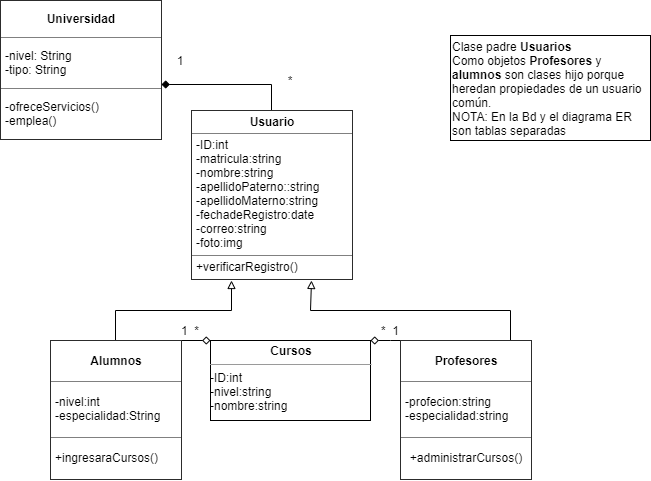

The diagram above was exported from draw.io. Its source (the exported page's mxGraphModel, read from the mxfile embedded in the PNG):
<mxGraphModel dx="1038" dy="588" grid="1" gridSize="10" guides="1" tooltips="1" connect="1" arrows="1" fold="1" page="1" pageScale="1" pageWidth="827" pageHeight="1169" math="0" shadow="0">
  <root>
    <mxCell id="WIyWlLk6GJQsqaUBKTNV-0" />
    <mxCell id="WIyWlLk6GJQsqaUBKTNV-1" parent="WIyWlLk6GJQsqaUBKTNV-0" />
    <mxCell id="8k8rkvcV48vT9HthDkna-10" value="&lt;table border=&quot;1&quot; width=&quot;100%&quot; cellpadding=&quot;4&quot; style=&quot;width: 100% ; height: 100% ; border-collapse: collapse&quot;&gt;&lt;tbody&gt;&lt;tr&gt;&lt;th align=&quot;center&quot;&gt;Universidad&lt;/th&gt;&lt;/tr&gt;&lt;tr&gt;&lt;td&gt;-nivel: String&lt;br&gt;-tipo: String&lt;/td&gt;&lt;/tr&gt;&lt;tr&gt;&lt;td&gt;-ofreceServicios()&lt;br&gt;-emplea()&lt;/td&gt;&lt;/tr&gt;&lt;/tbody&gt;&lt;/table&gt;" style="text;html=1;strokeColor=none;fillColor=none;overflow=fill;" parent="WIyWlLk6GJQsqaUBKTNV-1" vertex="1">
      <mxGeometry x="40" y="90" width="160" height="140" as="geometry" />
    </mxCell>
    <mxCell id="8k8rkvcV48vT9HthDkna-21" style="edgeStyle=orthogonalEdgeStyle;rounded=0;orthogonalLoop=1;jettySize=auto;html=1;exitX=0.5;exitY=0;exitDx=0;exitDy=0;entryX=1.006;entryY=0.6;entryDx=0;entryDy=0;entryPerimeter=0;endArrow=diamond;endFill=1;" parent="WIyWlLk6GJQsqaUBKTNV-1" source="8k8rkvcV48vT9HthDkna-11" target="8k8rkvcV48vT9HthDkna-10" edge="1">
      <mxGeometry relative="1" as="geometry" />
    </mxCell>
    <mxCell id="8k8rkvcV48vT9HthDkna-11" value="&lt;table border=&quot;1&quot; width=&quot;100%&quot; cellpadding=&quot;4&quot; style=&quot;width: 100% ; height: 100% ; border-collapse: collapse&quot;&gt;&lt;tbody&gt;&lt;tr&gt;&lt;th align=&quot;center&quot;&gt;Usuario&lt;/th&gt;&lt;/tr&gt;&lt;tr&gt;&lt;td&gt;-ID:int&lt;br&gt;-matricula:string&lt;br&gt;-nombre:string&lt;br&gt;-apellidoPaterno::string&lt;br&gt;-apellidoMaterno:string&lt;br&gt;-fechadeRegistro:date&lt;br&gt;-correo:string&lt;br&gt;-foto:img&lt;/td&gt;&lt;/tr&gt;&lt;tr&gt;&lt;td&gt;+verificarRegistro()&lt;br&gt;&lt;/td&gt;&lt;/tr&gt;&lt;/tbody&gt;&lt;/table&gt;" style="text;html=1;strokeColor=none;fillColor=none;overflow=fill;" parent="WIyWlLk6GJQsqaUBKTNV-1" vertex="1">
      <mxGeometry x="231" y="200" width="160" height="170" as="geometry" />
    </mxCell>
    <mxCell id="8k8rkvcV48vT9HthDkna-16" style="edgeStyle=orthogonalEdgeStyle;rounded=0;orthogonalLoop=1;jettySize=auto;html=1;exitX=0.5;exitY=0;exitDx=0;exitDy=0;entryX=0.25;entryY=1;entryDx=0;entryDy=0;endArrow=block;endFill=0;" parent="WIyWlLk6GJQsqaUBKTNV-1" source="8k8rkvcV48vT9HthDkna-12" target="8k8rkvcV48vT9HthDkna-11" edge="1">
      <mxGeometry relative="1" as="geometry" />
    </mxCell>
    <mxCell id="iRvwhc1NlruY3DHXzzlF-0" style="edgeStyle=orthogonalEdgeStyle;rounded=0;orthogonalLoop=1;jettySize=auto;html=1;exitX=1;exitY=0;exitDx=0;exitDy=0;entryX=0;entryY=0;entryDx=0;entryDy=0;endArrow=diamond;endFill=0;" parent="WIyWlLk6GJQsqaUBKTNV-1" source="8k8rkvcV48vT9HthDkna-12" target="8k8rkvcV48vT9HthDkna-22" edge="1">
      <mxGeometry relative="1" as="geometry" />
    </mxCell>
    <mxCell id="8k8rkvcV48vT9HthDkna-12" value="&lt;table border=&quot;1&quot; width=&quot;100%&quot; cellpadding=&quot;4&quot; style=&quot;width: 100% ; height: 100% ; border-collapse: collapse&quot;&gt;&lt;tbody&gt;&lt;tr&gt;&lt;th align=&quot;center&quot;&gt;&lt;b&gt;Alumnos&lt;/b&gt;&lt;/th&gt;&lt;/tr&gt;&lt;tr&gt;&lt;td&gt;-nivel:int&lt;br&gt;-especialidad:String&lt;br&gt;&lt;/td&gt;&lt;/tr&gt;&lt;tr&gt;&lt;td&gt;+ingresaraCursos()&lt;/td&gt;&lt;/tr&gt;&lt;/tbody&gt;&lt;/table&gt;" style="text;html=1;strokeColor=none;fillColor=none;overflow=fill;" parent="WIyWlLk6GJQsqaUBKTNV-1" vertex="1">
      <mxGeometry x="90" y="430" width="130" height="140" as="geometry" />
    </mxCell>
    <mxCell id="8k8rkvcV48vT9HthDkna-15" style="edgeStyle=orthogonalEdgeStyle;rounded=0;orthogonalLoop=1;jettySize=auto;html=1;entryX=0.75;entryY=1;entryDx=0;entryDy=0;endArrow=block;endFill=0;" parent="WIyWlLk6GJQsqaUBKTNV-1" source="8k8rkvcV48vT9HthDkna-13" target="8k8rkvcV48vT9HthDkna-11" edge="1">
      <mxGeometry relative="1" as="geometry">
        <Array as="points">
          <mxPoint x="550" y="400" />
          <mxPoint x="350" y="400" />
        </Array>
      </mxGeometry>
    </mxCell>
    <mxCell id="iRvwhc1NlruY3DHXzzlF-2" style="edgeStyle=orthogonalEdgeStyle;rounded=0;orthogonalLoop=1;jettySize=auto;html=1;exitX=0;exitY=0;exitDx=0;exitDy=0;entryX=1;entryY=0;entryDx=0;entryDy=0;endArrow=diamond;endFill=0;" parent="WIyWlLk6GJQsqaUBKTNV-1" source="8k8rkvcV48vT9HthDkna-13" target="8k8rkvcV48vT9HthDkna-22" edge="1">
      <mxGeometry relative="1" as="geometry">
        <Array as="points">
          <mxPoint x="430" y="430" />
          <mxPoint x="430" y="430" />
        </Array>
      </mxGeometry>
    </mxCell>
    <mxCell id="8k8rkvcV48vT9HthDkna-13" value="&lt;table border=&quot;1&quot; width=&quot;100%&quot; cellpadding=&quot;4&quot; style=&quot;width: 100% ; height: 100% ; border-collapse: collapse&quot;&gt;&lt;tbody&gt;&lt;tr&gt;&lt;th align=&quot;center&quot;&gt;Profesores&lt;br&gt;&lt;/th&gt;&lt;/tr&gt;&lt;tr&gt;&lt;td&gt;-profecion:string&lt;br&gt;-especialidad:string&lt;/td&gt;&lt;/tr&gt;&lt;tr&gt;&lt;td align=&quot;center&quot;&gt;+administrarCursos()&lt;/td&gt;&lt;/tr&gt;&lt;/tbody&gt;&lt;/table&gt;" style="text;html=1;strokeColor=none;fillColor=none;overflow=fill;" parent="WIyWlLk6GJQsqaUBKTNV-1" vertex="1">
      <mxGeometry x="440" y="430" width="130" height="140" as="geometry" />
    </mxCell>
    <mxCell id="8k8rkvcV48vT9HthDkna-22" value="&lt;p style=&quot;margin: 0px ; margin-top: 4px ; text-align: center&quot;&gt;&lt;b&gt;Cursos&lt;/b&gt;&lt;/p&gt;&lt;hr size=&quot;1&quot;&gt;&lt;div style=&quot;height: 2px&quot;&gt;-ID:int&lt;br&gt;-nivel:string&lt;br&gt;-nombre:string&lt;br&gt;&lt;/div&gt;" style="verticalAlign=top;align=left;overflow=fill;fontSize=12;fontFamily=Helvetica;html=1;" parent="WIyWlLk6GJQsqaUBKTNV-1" vertex="1">
      <mxGeometry x="250" y="430" width="160" height="80" as="geometry" />
    </mxCell>
    <mxCell id="4qwy6BkBeLF7I3y_kMp7-0" value="1" style="text;html=1;strokeColor=none;fillColor=none;align=center;verticalAlign=middle;whiteSpace=wrap;rounded=0;" vertex="1" parent="WIyWlLk6GJQsqaUBKTNV-1">
      <mxGeometry x="200" y="140" width="40" height="20" as="geometry" />
    </mxCell>
    <mxCell id="4qwy6BkBeLF7I3y_kMp7-1" value="*" style="text;html=1;strokeColor=none;fillColor=none;align=center;verticalAlign=middle;whiteSpace=wrap;rounded=0;" vertex="1" parent="WIyWlLk6GJQsqaUBKTNV-1">
      <mxGeometry x="310" y="160" width="40" height="20" as="geometry" />
    </mxCell>
    <mxCell id="4qwy6BkBeLF7I3y_kMp7-2" value="1&amp;nbsp; *" style="text;html=1;strokeColor=none;fillColor=none;align=center;verticalAlign=middle;whiteSpace=wrap;rounded=0;" vertex="1" parent="WIyWlLk6GJQsqaUBKTNV-1">
      <mxGeometry x="210" y="410" width="40" height="20" as="geometry" />
    </mxCell>
    <mxCell id="4qwy6BkBeLF7I3y_kMp7-3" value="*&amp;nbsp; 1" style="text;html=1;strokeColor=none;fillColor=none;align=center;verticalAlign=middle;whiteSpace=wrap;rounded=0;" vertex="1" parent="WIyWlLk6GJQsqaUBKTNV-1">
      <mxGeometry x="410" y="410" width="40" height="20" as="geometry" />
    </mxCell>
    <mxCell id="4qwy6BkBeLF7I3y_kMp7-4" value="Clase padre &lt;b&gt;Usuarios&lt;/b&gt;&lt;br&gt;Como objetos&lt;b&gt; Profesores&lt;/b&gt; y &lt;b&gt;alumnos&lt;/b&gt; son clases hijo porque heredan propiedades de un usuario común.&lt;br&gt;NOTA: En la Bd y el diagrama ER son tablas separadas" style="rounded=0;whiteSpace=wrap;html=1;align=left;" vertex="1" parent="WIyWlLk6GJQsqaUBKTNV-1">
      <mxGeometry x="490" y="125" width="200" height="105" as="geometry" />
    </mxCell>
  </root>
</mxGraphModel>